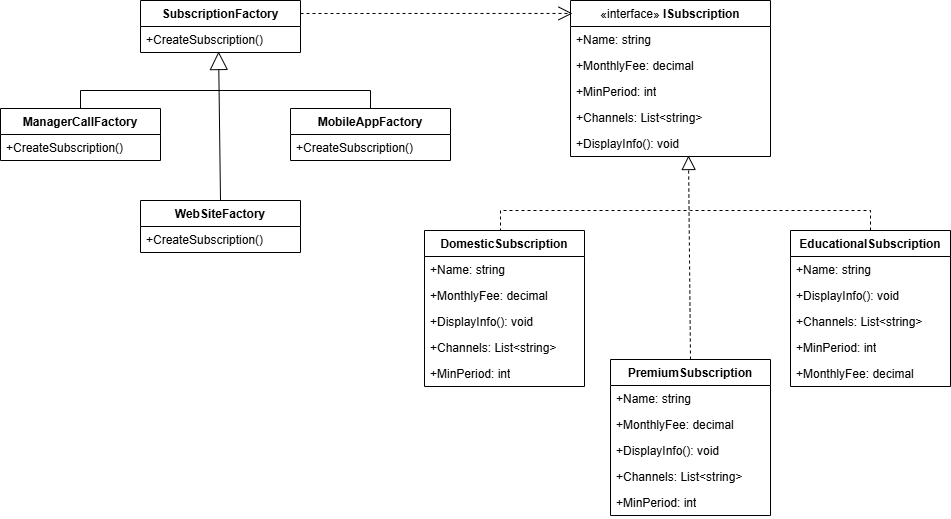

The diagram above was exported from draw.io. Its source (the exported page's mxGraphModel, read from the mxfile embedded in the PNG):
<mxGraphModel dx="2181" dy="566" grid="1" gridSize="10" guides="1" tooltips="1" connect="1" arrows="1" fold="1" page="1" pageScale="1" pageWidth="827" pageHeight="1169" math="0" shadow="0">
  <root>
    <mxCell id="0" />
    <mxCell id="1" parent="0" />
    <mxCell id="KtCQnd4qCawQjGtGUguL-5" value="&lt;b&gt;SubscriptionFactory&lt;/b&gt;" style="swimlane;fontStyle=1;align=center;verticalAlign=top;childLayout=stackLayout;horizontal=1;startSize=26;horizontalStack=0;resizeParent=1;resizeParentMax=0;resizeLast=0;collapsible=1;marginBottom=0;whiteSpace=wrap;html=1;" vertex="1" parent="1">
      <mxGeometry x="130" y="70" width="160" height="52" as="geometry" />
    </mxCell>
    <mxCell id="KtCQnd4qCawQjGtGUguL-6" value="+CreateSubscription()" style="text;strokeColor=none;fillColor=none;align=left;verticalAlign=top;spacingLeft=4;spacingRight=4;overflow=hidden;rotatable=0;points=[[0,0.5],[1,0.5]];portConstraint=eastwest;whiteSpace=wrap;html=1;" vertex="1" parent="KtCQnd4qCawQjGtGUguL-5">
      <mxGeometry y="26" width="160" height="26" as="geometry" />
    </mxCell>
    <mxCell id="KtCQnd4qCawQjGtGUguL-9" value="ManagerCallFactory" style="swimlane;fontStyle=1;align=center;verticalAlign=top;childLayout=stackLayout;horizontal=1;startSize=26;horizontalStack=0;resizeParent=1;resizeParentMax=0;resizeLast=0;collapsible=1;marginBottom=0;whiteSpace=wrap;html=1;" vertex="1" parent="1">
      <mxGeometry x="-10" y="178" width="160" height="52" as="geometry" />
    </mxCell>
    <mxCell id="KtCQnd4qCawQjGtGUguL-10" value="+CreateSubscription()" style="text;strokeColor=none;fillColor=none;align=left;verticalAlign=top;spacingLeft=4;spacingRight=4;overflow=hidden;rotatable=0;points=[[0,0.5],[1,0.5]];portConstraint=eastwest;whiteSpace=wrap;html=1;" vertex="1" parent="KtCQnd4qCawQjGtGUguL-9">
      <mxGeometry y="26" width="160" height="26" as="geometry" />
    </mxCell>
    <mxCell id="KtCQnd4qCawQjGtGUguL-13" value="MobileAppFactory" style="swimlane;fontStyle=1;align=center;verticalAlign=top;childLayout=stackLayout;horizontal=1;startSize=26;horizontalStack=0;resizeParent=1;resizeParentMax=0;resizeLast=0;collapsible=1;marginBottom=0;whiteSpace=wrap;html=1;" vertex="1" parent="1">
      <mxGeometry x="280" y="178" width="160" height="52" as="geometry" />
    </mxCell>
    <mxCell id="KtCQnd4qCawQjGtGUguL-14" value="+CreateSubscription()" style="text;strokeColor=none;fillColor=none;align=left;verticalAlign=top;spacingLeft=4;spacingRight=4;overflow=hidden;rotatable=0;points=[[0,0.5],[1,0.5]];portConstraint=eastwest;whiteSpace=wrap;html=1;" vertex="1" parent="KtCQnd4qCawQjGtGUguL-13">
      <mxGeometry y="26" width="160" height="26" as="geometry" />
    </mxCell>
    <mxCell id="KtCQnd4qCawQjGtGUguL-17" value="WebSiteFactory" style="swimlane;fontStyle=1;align=center;verticalAlign=top;childLayout=stackLayout;horizontal=1;startSize=26;horizontalStack=0;resizeParent=1;resizeParentMax=0;resizeLast=0;collapsible=1;marginBottom=0;whiteSpace=wrap;html=1;" vertex="1" parent="1">
      <mxGeometry x="130" y="270" width="160" height="52" as="geometry" />
    </mxCell>
    <mxCell id="KtCQnd4qCawQjGtGUguL-18" value="+CreateSubscription()" style="text;strokeColor=none;fillColor=none;align=left;verticalAlign=top;spacingLeft=4;spacingRight=4;overflow=hidden;rotatable=0;points=[[0,0.5],[1,0.5]];portConstraint=eastwest;whiteSpace=wrap;html=1;" vertex="1" parent="KtCQnd4qCawQjGtGUguL-17">
      <mxGeometry y="26" width="160" height="26" as="geometry" />
    </mxCell>
    <mxCell id="KtCQnd4qCawQjGtGUguL-21" value="DomesticSubscription" style="swimlane;fontStyle=1;align=center;verticalAlign=top;childLayout=stackLayout;horizontal=1;startSize=26;horizontalStack=0;resizeParent=1;resizeParentMax=0;resizeLast=0;collapsible=1;marginBottom=0;whiteSpace=wrap;html=1;" vertex="1" parent="1">
      <mxGeometry x="414" y="300" width="160" height="156" as="geometry" />
    </mxCell>
    <mxCell id="KtCQnd4qCawQjGtGUguL-22" value="+&lt;span class=&quot;hljs-type&quot;&gt;Name&lt;/span&gt;: string" style="text;strokeColor=none;fillColor=none;align=left;verticalAlign=top;spacingLeft=4;spacingRight=4;overflow=hidden;rotatable=0;points=[[0,0.5],[1,0.5]];portConstraint=eastwest;whiteSpace=wrap;html=1;" vertex="1" parent="KtCQnd4qCawQjGtGUguL-21">
      <mxGeometry y="26" width="160" height="26" as="geometry" />
    </mxCell>
    <mxCell id="KtCQnd4qCawQjGtGUguL-24" value="+MonthlyFee: &lt;span class=&quot;hljs-type&quot;&gt;decimal&lt;/span&gt;" style="text;strokeColor=none;fillColor=none;align=left;verticalAlign=top;spacingLeft=4;spacingRight=4;overflow=hidden;rotatable=0;points=[[0,0.5],[1,0.5]];portConstraint=eastwest;whiteSpace=wrap;html=1;" vertex="1" parent="KtCQnd4qCawQjGtGUguL-21">
      <mxGeometry y="52" width="160" height="26" as="geometry" />
    </mxCell>
    <mxCell id="KtCQnd4qCawQjGtGUguL-42" value="+DisplayInfo(): &lt;span class=&quot;hljs-type&quot;&gt;void&lt;/span&gt;" style="text;strokeColor=none;fillColor=none;align=left;verticalAlign=top;spacingLeft=4;spacingRight=4;overflow=hidden;rotatable=0;points=[[0,0.5],[1,0.5]];portConstraint=eastwest;whiteSpace=wrap;html=1;" vertex="1" parent="KtCQnd4qCawQjGtGUguL-21">
      <mxGeometry y="78" width="160" height="26" as="geometry" />
    </mxCell>
    <mxCell id="KtCQnd4qCawQjGtGUguL-41" value="+Channels: List&amp;lt;string&amp;gt;" style="text;strokeColor=none;fillColor=none;align=left;verticalAlign=top;spacingLeft=4;spacingRight=4;overflow=hidden;rotatable=0;points=[[0,0.5],[1,0.5]];portConstraint=eastwest;whiteSpace=wrap;html=1;" vertex="1" parent="KtCQnd4qCawQjGtGUguL-21">
      <mxGeometry y="104" width="160" height="26" as="geometry" />
    </mxCell>
    <mxCell id="KtCQnd4qCawQjGtGUguL-40" value="+MinPeriod: &lt;span class=&quot;hljs-type&quot;&gt;int&lt;/span&gt;" style="text;strokeColor=none;fillColor=none;align=left;verticalAlign=top;spacingLeft=4;spacingRight=4;overflow=hidden;rotatable=0;points=[[0,0.5],[1,0.5]];portConstraint=eastwest;whiteSpace=wrap;html=1;" vertex="1" parent="KtCQnd4qCawQjGtGUguL-21">
      <mxGeometry y="130" width="160" height="26" as="geometry" />
    </mxCell>
    <mxCell id="KtCQnd4qCawQjGtGUguL-25" value="EducationalSubscription" style="swimlane;fontStyle=1;align=center;verticalAlign=top;childLayout=stackLayout;horizontal=1;startSize=26;horizontalStack=0;resizeParent=1;resizeParentMax=0;resizeLast=0;collapsible=1;marginBottom=0;whiteSpace=wrap;html=1;" vertex="1" parent="1">
      <mxGeometry x="780" y="300" width="160" height="156" as="geometry" />
    </mxCell>
    <mxCell id="KtCQnd4qCawQjGtGUguL-26" value="+&lt;span class=&quot;hljs-type&quot;&gt;Name&lt;/span&gt;: string" style="text;strokeColor=none;fillColor=none;align=left;verticalAlign=top;spacingLeft=4;spacingRight=4;overflow=hidden;rotatable=0;points=[[0,0.5],[1,0.5]];portConstraint=eastwest;whiteSpace=wrap;html=1;" vertex="1" parent="KtCQnd4qCawQjGtGUguL-25">
      <mxGeometry y="26" width="160" height="26" as="geometry" />
    </mxCell>
    <mxCell id="KtCQnd4qCawQjGtGUguL-45" value="+DisplayInfo(): &lt;span class=&quot;hljs-type&quot;&gt;void&lt;/span&gt;" style="text;strokeColor=none;fillColor=none;align=left;verticalAlign=top;spacingLeft=4;spacingRight=4;overflow=hidden;rotatable=0;points=[[0,0.5],[1,0.5]];portConstraint=eastwest;whiteSpace=wrap;html=1;" vertex="1" parent="KtCQnd4qCawQjGtGUguL-25">
      <mxGeometry y="52" width="160" height="26" as="geometry" />
    </mxCell>
    <mxCell id="KtCQnd4qCawQjGtGUguL-44" value="+Channels: List&amp;lt;string&amp;gt;" style="text;strokeColor=none;fillColor=none;align=left;verticalAlign=top;spacingLeft=4;spacingRight=4;overflow=hidden;rotatable=0;points=[[0,0.5],[1,0.5]];portConstraint=eastwest;whiteSpace=wrap;html=1;" vertex="1" parent="KtCQnd4qCawQjGtGUguL-25">
      <mxGeometry y="78" width="160" height="26" as="geometry" />
    </mxCell>
    <mxCell id="KtCQnd4qCawQjGtGUguL-43" value="+MinPeriod: &lt;span class=&quot;hljs-type&quot;&gt;int&lt;/span&gt;" style="text;strokeColor=none;fillColor=none;align=left;verticalAlign=top;spacingLeft=4;spacingRight=4;overflow=hidden;rotatable=0;points=[[0,0.5],[1,0.5]];portConstraint=eastwest;whiteSpace=wrap;html=1;" vertex="1" parent="KtCQnd4qCawQjGtGUguL-25">
      <mxGeometry y="104" width="160" height="26" as="geometry" />
    </mxCell>
    <mxCell id="KtCQnd4qCawQjGtGUguL-28" value="+MonthlyFee: &lt;span class=&quot;hljs-type&quot;&gt;decimal&lt;/span&gt;" style="text;strokeColor=none;fillColor=none;align=left;verticalAlign=top;spacingLeft=4;spacingRight=4;overflow=hidden;rotatable=0;points=[[0,0.5],[1,0.5]];portConstraint=eastwest;whiteSpace=wrap;html=1;" vertex="1" parent="KtCQnd4qCawQjGtGUguL-25">
      <mxGeometry y="130" width="160" height="26" as="geometry" />
    </mxCell>
    <mxCell id="KtCQnd4qCawQjGtGUguL-29" value="PremiumSubscription" style="swimlane;fontStyle=1;align=center;verticalAlign=top;childLayout=stackLayout;horizontal=1;startSize=26;horizontalStack=0;resizeParent=1;resizeParentMax=0;resizeLast=0;collapsible=1;marginBottom=0;whiteSpace=wrap;html=1;" vertex="1" parent="1">
      <mxGeometry x="600" y="429" width="160" height="156" as="geometry" />
    </mxCell>
    <mxCell id="KtCQnd4qCawQjGtGUguL-30" value="+&lt;span class=&quot;hljs-type&quot;&gt;Name&lt;/span&gt;: string" style="text;strokeColor=none;fillColor=none;align=left;verticalAlign=top;spacingLeft=4;spacingRight=4;overflow=hidden;rotatable=0;points=[[0,0.5],[1,0.5]];portConstraint=eastwest;whiteSpace=wrap;html=1;" vertex="1" parent="KtCQnd4qCawQjGtGUguL-29">
      <mxGeometry y="26" width="160" height="26" as="geometry" />
    </mxCell>
    <mxCell id="KtCQnd4qCawQjGtGUguL-32" value="+MonthlyFee: &lt;span class=&quot;hljs-type&quot;&gt;decimal&lt;/span&gt;" style="text;strokeColor=none;fillColor=none;align=left;verticalAlign=top;spacingLeft=4;spacingRight=4;overflow=hidden;rotatable=0;points=[[0,0.5],[1,0.5]];portConstraint=eastwest;whiteSpace=wrap;html=1;" vertex="1" parent="KtCQnd4qCawQjGtGUguL-29">
      <mxGeometry y="52" width="160" height="26" as="geometry" />
    </mxCell>
    <mxCell id="KtCQnd4qCawQjGtGUguL-48" value="+DisplayInfo(): &lt;span class=&quot;hljs-type&quot;&gt;void&lt;/span&gt;" style="text;strokeColor=none;fillColor=none;align=left;verticalAlign=top;spacingLeft=4;spacingRight=4;overflow=hidden;rotatable=0;points=[[0,0.5],[1,0.5]];portConstraint=eastwest;whiteSpace=wrap;html=1;" vertex="1" parent="KtCQnd4qCawQjGtGUguL-29">
      <mxGeometry y="78" width="160" height="26" as="geometry" />
    </mxCell>
    <mxCell id="KtCQnd4qCawQjGtGUguL-47" value="+Channels: List&amp;lt;string&amp;gt;" style="text;strokeColor=none;fillColor=none;align=left;verticalAlign=top;spacingLeft=4;spacingRight=4;overflow=hidden;rotatable=0;points=[[0,0.5],[1,0.5]];portConstraint=eastwest;whiteSpace=wrap;html=1;" vertex="1" parent="KtCQnd4qCawQjGtGUguL-29">
      <mxGeometry y="104" width="160" height="26" as="geometry" />
    </mxCell>
    <mxCell id="KtCQnd4qCawQjGtGUguL-46" value="+MinPeriod: &lt;span class=&quot;hljs-type&quot;&gt;int&lt;/span&gt;" style="text;strokeColor=none;fillColor=none;align=left;verticalAlign=top;spacingLeft=4;spacingRight=4;overflow=hidden;rotatable=0;points=[[0,0.5],[1,0.5]];portConstraint=eastwest;whiteSpace=wrap;html=1;" vertex="1" parent="KtCQnd4qCawQjGtGUguL-29">
      <mxGeometry y="130" width="160" height="26" as="geometry" />
    </mxCell>
    <mxCell id="KtCQnd4qCawQjGtGUguL-33" value="&lt;span style=&quot;font-weight: 400;&quot;&gt;«interface»&amp;nbsp;&lt;/span&gt;&lt;b&gt;ISubscription&lt;/b&gt;" style="swimlane;fontStyle=1;align=center;verticalAlign=top;childLayout=stackLayout;horizontal=1;startSize=26;horizontalStack=0;resizeParent=1;resizeParentMax=0;resizeLast=0;collapsible=1;marginBottom=0;whiteSpace=wrap;html=1;" vertex="1" parent="1">
      <mxGeometry x="560" y="70" width="200" height="156" as="geometry" />
    </mxCell>
    <mxCell id="KtCQnd4qCawQjGtGUguL-34" value="+&lt;span class=&quot;hljs-type&quot;&gt;Name&lt;/span&gt;: string&amp;nbsp;" style="text;strokeColor=none;fillColor=none;align=left;verticalAlign=top;spacingLeft=4;spacingRight=4;overflow=hidden;rotatable=0;points=[[0,0.5],[1,0.5]];portConstraint=eastwest;whiteSpace=wrap;html=1;" vertex="1" parent="KtCQnd4qCawQjGtGUguL-33">
      <mxGeometry y="26" width="200" height="26" as="geometry" />
    </mxCell>
    <mxCell id="KtCQnd4qCawQjGtGUguL-36" value="+MonthlyFee: &lt;span class=&quot;hljs-type&quot;&gt;decimal&lt;/span&gt;" style="text;strokeColor=none;fillColor=none;align=left;verticalAlign=top;spacingLeft=4;spacingRight=4;overflow=hidden;rotatable=0;points=[[0,0.5],[1,0.5]];portConstraint=eastwest;whiteSpace=wrap;html=1;" vertex="1" parent="KtCQnd4qCawQjGtGUguL-33">
      <mxGeometry y="52" width="200" height="26" as="geometry" />
    </mxCell>
    <mxCell id="KtCQnd4qCawQjGtGUguL-39" value="+MinPeriod: &lt;span class=&quot;hljs-type&quot;&gt;int&lt;/span&gt;" style="text;strokeColor=none;fillColor=none;align=left;verticalAlign=top;spacingLeft=4;spacingRight=4;overflow=hidden;rotatable=0;points=[[0,0.5],[1,0.5]];portConstraint=eastwest;whiteSpace=wrap;html=1;" vertex="1" parent="KtCQnd4qCawQjGtGUguL-33">
      <mxGeometry y="78" width="200" height="26" as="geometry" />
    </mxCell>
    <mxCell id="KtCQnd4qCawQjGtGUguL-38" value="+Channels: List&amp;lt;string&amp;gt;" style="text;strokeColor=none;fillColor=none;align=left;verticalAlign=top;spacingLeft=4;spacingRight=4;overflow=hidden;rotatable=0;points=[[0,0.5],[1,0.5]];portConstraint=eastwest;whiteSpace=wrap;html=1;" vertex="1" parent="KtCQnd4qCawQjGtGUguL-33">
      <mxGeometry y="104" width="200" height="26" as="geometry" />
    </mxCell>
    <mxCell id="KtCQnd4qCawQjGtGUguL-37" value="+DisplayInfo(): &lt;span class=&quot;hljs-type&quot;&gt;void&lt;/span&gt;" style="text;strokeColor=none;fillColor=none;align=left;verticalAlign=top;spacingLeft=4;spacingRight=4;overflow=hidden;rotatable=0;points=[[0,0.5],[1,0.5]];portConstraint=eastwest;whiteSpace=wrap;html=1;" vertex="1" parent="KtCQnd4qCawQjGtGUguL-33">
      <mxGeometry y="130" width="200" height="26" as="geometry" />
    </mxCell>
    <mxCell id="KtCQnd4qCawQjGtGUguL-51" value="" style="endArrow=open;endSize=12;dashed=1;html=1;rounded=0;entryX=0.01;entryY=0.083;entryDx=0;entryDy=0;exitX=1;exitY=0.25;exitDx=0;exitDy=0;entryPerimeter=0;" edge="1" parent="1" source="KtCQnd4qCawQjGtGUguL-5" target="KtCQnd4qCawQjGtGUguL-33">
      <mxGeometry width="160" relative="1" as="geometry">
        <mxPoint x="290" y="115.5" as="sourcePoint" />
        <mxPoint x="450" y="115.5" as="targetPoint" />
      </mxGeometry>
    </mxCell>
    <mxCell id="KtCQnd4qCawQjGtGUguL-53" value="" style="endArrow=none;dashed=1;html=1;rounded=0;exitX=0.5;exitY=0;exitDx=0;exitDy=0;" edge="1" parent="1" source="KtCQnd4qCawQjGtGUguL-25">
      <mxGeometry width="50" height="50" relative="1" as="geometry">
        <mxPoint x="830" y="280" as="sourcePoint" />
        <mxPoint x="490" y="300" as="targetPoint" />
        <Array as="points">
          <mxPoint x="860" y="280" />
          <mxPoint x="680" y="280" />
          <mxPoint x="670" y="280" />
          <mxPoint x="490" y="280" />
        </Array>
      </mxGeometry>
    </mxCell>
    <mxCell id="KtCQnd4qCawQjGtGUguL-54" value="" style="endArrow=block;dashed=1;endFill=0;endSize=12;html=1;rounded=0;entryX=0.59;entryY=0.962;entryDx=0;entryDy=0;entryPerimeter=0;exitX=0.5;exitY=0;exitDx=0;exitDy=0;" edge="1" parent="1" source="KtCQnd4qCawQjGtGUguL-29" target="KtCQnd4qCawQjGtGUguL-37">
      <mxGeometry width="160" relative="1" as="geometry">
        <mxPoint x="330" y="330" as="sourcePoint" />
        <mxPoint x="490" y="330" as="targetPoint" />
      </mxGeometry>
    </mxCell>
    <mxCell id="KtCQnd4qCawQjGtGUguL-55" value="" style="endArrow=block;endSize=16;endFill=0;html=1;rounded=0;entryX=0.488;entryY=0.962;entryDx=0;entryDy=0;entryPerimeter=0;exitX=0.5;exitY=0;exitDx=0;exitDy=0;" edge="1" parent="1" source="KtCQnd4qCawQjGtGUguL-17" target="KtCQnd4qCawQjGtGUguL-6">
      <mxGeometry width="160" relative="1" as="geometry">
        <mxPoint x="330" y="330" as="sourcePoint" />
        <mxPoint x="490" y="330" as="targetPoint" />
      </mxGeometry>
    </mxCell>
    <mxCell id="KtCQnd4qCawQjGtGUguL-56" value="" style="endArrow=none;html=1;rounded=0;exitX=0.5;exitY=0;exitDx=0;exitDy=0;entryX=0.5;entryY=0;entryDx=0;entryDy=0;" edge="1" parent="1" source="KtCQnd4qCawQjGtGUguL-9" target="KtCQnd4qCawQjGtGUguL-13">
      <mxGeometry width="50" height="50" relative="1" as="geometry">
        <mxPoint x="380" y="350" as="sourcePoint" />
        <mxPoint x="430" y="300" as="targetPoint" />
        <Array as="points">
          <mxPoint x="70" y="160" />
          <mxPoint x="360" y="160" />
        </Array>
      </mxGeometry>
    </mxCell>
  </root>
</mxGraphModel>